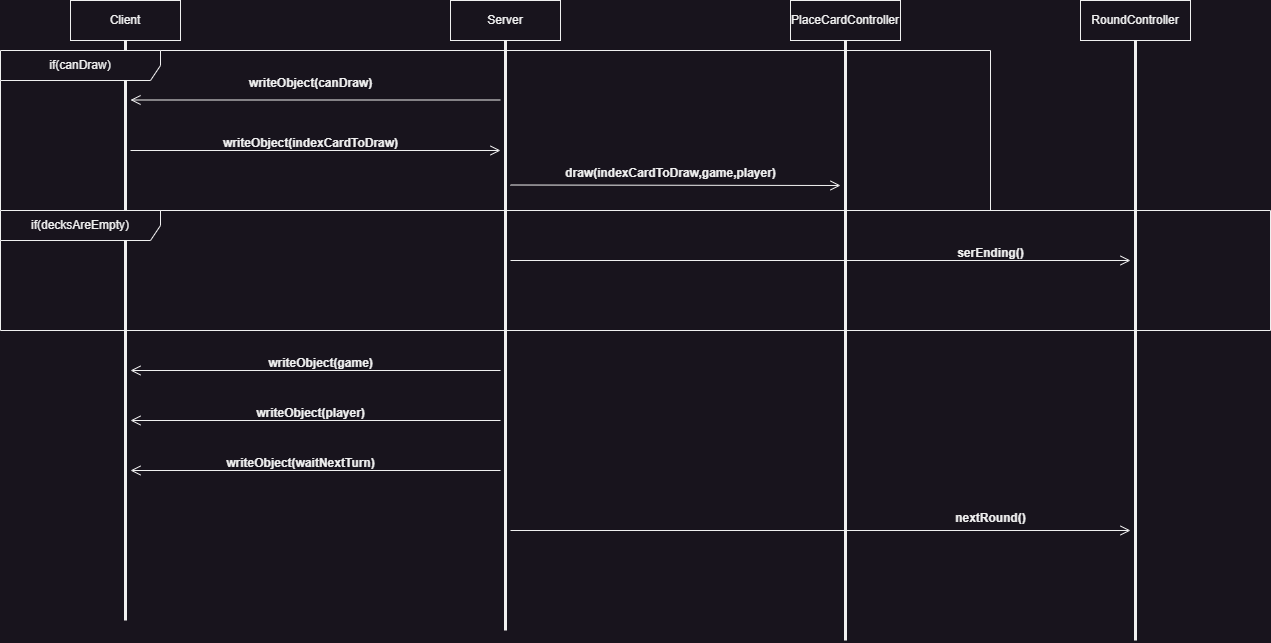

The diagram above was exported from draw.io. Its source (the exported page's mxGraphModel, read from the mxfile embedded in the PNG):
<mxGraphModel dx="1434" dy="844" grid="1" gridSize="10" guides="1" tooltips="1" connect="1" arrows="1" fold="1" page="1" pageScale="1" pageWidth="1654" pageHeight="1169" math="0" shadow="0">
  <root>
    <mxCell id="0" />
    <mxCell id="1" parent="0" />
    <mxCell id="VLiLNnf3IKtet_BzHugP-2" value="Client" style="html=1;whiteSpace=wrap;" vertex="1" parent="1">
      <mxGeometry x="200" y="80" width="110" height="40" as="geometry" />
    </mxCell>
    <mxCell id="VLiLNnf3IKtet_BzHugP-3" value="Server" style="html=1;whiteSpace=wrap;" vertex="1" parent="1">
      <mxGeometry x="580" y="80" width="110" height="40" as="geometry" />
    </mxCell>
    <mxCell id="VLiLNnf3IKtet_BzHugP-4" value="PlaceCardController" style="html=1;whiteSpace=wrap;" vertex="1" parent="1">
      <mxGeometry x="920" y="80" width="110" height="40" as="geometry" />
    </mxCell>
    <mxCell id="VLiLNnf3IKtet_BzHugP-5" value="" style="endArrow=none;startArrow=none;endFill=0;startFill=0;endSize=8;html=1;verticalAlign=bottom;labelBackgroundColor=none;strokeWidth=3;rounded=0;exitX=0.5;exitY=1;exitDx=0;exitDy=0;" edge="1" parent="1" source="VLiLNnf3IKtet_BzHugP-2">
      <mxGeometry width="160" relative="1" as="geometry">
        <mxPoint x="370" y="250" as="sourcePoint" />
        <mxPoint x="255" y="700" as="targetPoint" />
      </mxGeometry>
    </mxCell>
    <mxCell id="VLiLNnf3IKtet_BzHugP-6" value="" style="endArrow=none;startArrow=none;endFill=0;startFill=0;endSize=8;html=1;verticalAlign=bottom;labelBackgroundColor=none;strokeWidth=3;rounded=0;exitX=0.5;exitY=1;exitDx=0;exitDy=0;" edge="1" parent="1" source="VLiLNnf3IKtet_BzHugP-3">
      <mxGeometry width="160" relative="1" as="geometry">
        <mxPoint x="560" y="430" as="sourcePoint" />
        <mxPoint x="635" y="710" as="targetPoint" />
      </mxGeometry>
    </mxCell>
    <mxCell id="VLiLNnf3IKtet_BzHugP-7" value="" style="endArrow=none;startArrow=none;endFill=0;startFill=0;endSize=8;html=1;verticalAlign=bottom;labelBackgroundColor=none;strokeWidth=3;rounded=0;exitX=0.5;exitY=1;exitDx=0;exitDy=0;" edge="1" parent="1" source="VLiLNnf3IKtet_BzHugP-4">
      <mxGeometry width="160" relative="1" as="geometry">
        <mxPoint x="560" y="430" as="sourcePoint" />
        <mxPoint x="975" y="720" as="targetPoint" />
      </mxGeometry>
    </mxCell>
    <mxCell id="VLiLNnf3IKtet_BzHugP-10" value="if(canDraw)" style="shape=umlFrame;whiteSpace=wrap;html=1;pointerEvents=0;recursiveResize=0;container=1;collapsible=0;width=160;" vertex="1" parent="1">
      <mxGeometry x="130" y="130" width="990" height="160" as="geometry" />
    </mxCell>
    <mxCell id="VLiLNnf3IKtet_BzHugP-8" value="" style="endArrow=open;startArrow=none;endFill=0;startFill=0;endSize=8;html=1;verticalAlign=bottom;labelBackgroundColor=none;strokeWidth=1;rounded=0;" edge="1" parent="VLiLNnf3IKtet_BzHugP-10">
      <mxGeometry width="160" relative="1" as="geometry">
        <mxPoint x="500" y="49.5" as="sourcePoint" />
        <mxPoint x="130" y="49.5" as="targetPoint" />
      </mxGeometry>
    </mxCell>
    <mxCell id="VLiLNnf3IKtet_BzHugP-9" value="writeObject(canDraw)" style="text;align=center;fontStyle=1;verticalAlign=middle;spacingLeft=3;spacingRight=3;strokeColor=none;rotatable=0;points=[[0,0.5],[1,0.5]];portConstraint=eastwest;html=1;" vertex="1" parent="VLiLNnf3IKtet_BzHugP-10">
      <mxGeometry x="270" y="20" width="80" height="26" as="geometry" />
    </mxCell>
    <mxCell id="VLiLNnf3IKtet_BzHugP-11" value="" style="endArrow=open;startArrow=none;endFill=0;startFill=0;endSize=8;html=1;verticalAlign=bottom;labelBackgroundColor=none;strokeWidth=1;rounded=0;" edge="1" parent="VLiLNnf3IKtet_BzHugP-10">
      <mxGeometry width="160" relative="1" as="geometry">
        <mxPoint x="130" y="100" as="sourcePoint" />
        <mxPoint x="500" y="100" as="targetPoint" />
      </mxGeometry>
    </mxCell>
    <mxCell id="VLiLNnf3IKtet_BzHugP-13" value="writeObject(indexCardToDraw)" style="text;align=center;fontStyle=1;verticalAlign=middle;spacingLeft=3;spacingRight=3;strokeColor=none;rotatable=0;points=[[0,0.5],[1,0.5]];portConstraint=eastwest;html=1;" vertex="1" parent="VLiLNnf3IKtet_BzHugP-10">
      <mxGeometry x="270" y="80" width="80" height="26" as="geometry" />
    </mxCell>
    <mxCell id="VLiLNnf3IKtet_BzHugP-15" value="" style="endArrow=open;startArrow=none;endFill=0;startFill=0;endSize=8;html=1;verticalAlign=bottom;labelBackgroundColor=none;strokeWidth=1;rounded=0;" edge="1" parent="VLiLNnf3IKtet_BzHugP-10">
      <mxGeometry width="160" relative="1" as="geometry">
        <mxPoint x="510" y="134.5" as="sourcePoint" />
        <mxPoint x="840" y="135" as="targetPoint" />
      </mxGeometry>
    </mxCell>
    <mxCell id="VLiLNnf3IKtet_BzHugP-16" value="draw(indexCardToDraw,game,player)" style="text;align=center;fontStyle=1;verticalAlign=middle;spacingLeft=3;spacingRight=3;strokeColor=none;rotatable=0;points=[[0,0.5],[1,0.5]];portConstraint=eastwest;html=1;" vertex="1" parent="VLiLNnf3IKtet_BzHugP-10">
      <mxGeometry x="630" y="110" width="80" height="26" as="geometry" />
    </mxCell>
    <mxCell id="VLiLNnf3IKtet_BzHugP-17" value="if(decksAreEmpty)" style="shape=umlFrame;whiteSpace=wrap;html=1;pointerEvents=0;recursiveResize=0;container=1;collapsible=0;width=160;" vertex="1" parent="1">
      <mxGeometry x="130" y="290" width="1270" height="120" as="geometry" />
    </mxCell>
    <mxCell id="VLiLNnf3IKtet_BzHugP-24" value="serEnding()" style="text;align=center;fontStyle=1;verticalAlign=middle;spacingLeft=3;spacingRight=3;strokeColor=none;rotatable=0;points=[[0,0.5],[1,0.5]];portConstraint=eastwest;html=1;" vertex="1" parent="VLiLNnf3IKtet_BzHugP-17">
      <mxGeometry x="950" y="30" width="80" height="26" as="geometry" />
    </mxCell>
    <mxCell id="VLiLNnf3IKtet_BzHugP-20" value="RoundController" style="html=1;whiteSpace=wrap;" vertex="1" parent="1">
      <mxGeometry x="1210" y="80" width="110" height="40" as="geometry" />
    </mxCell>
    <mxCell id="VLiLNnf3IKtet_BzHugP-21" value="" style="endArrow=none;startArrow=none;endFill=0;startFill=0;endSize=8;html=1;verticalAlign=bottom;labelBackgroundColor=none;strokeWidth=3;rounded=0;exitX=0.5;exitY=1;exitDx=0;exitDy=0;" edge="1" parent="1" source="VLiLNnf3IKtet_BzHugP-20">
      <mxGeometry width="160" relative="1" as="geometry">
        <mxPoint x="730" y="450" as="sourcePoint" />
        <mxPoint x="1265" y="720" as="targetPoint" />
      </mxGeometry>
    </mxCell>
    <mxCell id="VLiLNnf3IKtet_BzHugP-22" value="" style="endArrow=open;startArrow=none;endFill=0;startFill=0;endSize=8;html=1;verticalAlign=bottom;labelBackgroundColor=none;strokeWidth=1;rounded=0;" edge="1" parent="1">
      <mxGeometry width="160" relative="1" as="geometry">
        <mxPoint x="640" y="340" as="sourcePoint" />
        <mxPoint x="1260" y="340" as="targetPoint" />
      </mxGeometry>
    </mxCell>
    <mxCell id="VLiLNnf3IKtet_BzHugP-25" value="" style="endArrow=open;startArrow=none;endFill=0;startFill=0;endSize=8;html=1;verticalAlign=bottom;labelBackgroundColor=none;strokeWidth=1;rounded=0;" edge="1" parent="1">
      <mxGeometry width="160" relative="1" as="geometry">
        <mxPoint x="630" y="450" as="sourcePoint" />
        <mxPoint x="260" y="450" as="targetPoint" />
      </mxGeometry>
    </mxCell>
    <mxCell id="VLiLNnf3IKtet_BzHugP-26" value="" style="endArrow=open;startArrow=none;endFill=0;startFill=0;endSize=8;html=1;verticalAlign=bottom;labelBackgroundColor=none;strokeWidth=1;rounded=0;" edge="1" parent="1">
      <mxGeometry width="160" relative="1" as="geometry">
        <mxPoint x="630" y="500" as="sourcePoint" />
        <mxPoint x="260" y="500" as="targetPoint" />
      </mxGeometry>
    </mxCell>
    <mxCell id="VLiLNnf3IKtet_BzHugP-27" value="" style="endArrow=open;startArrow=none;endFill=0;startFill=0;endSize=8;html=1;verticalAlign=bottom;labelBackgroundColor=none;strokeWidth=1;rounded=0;" edge="1" parent="1">
      <mxGeometry width="160" relative="1" as="geometry">
        <mxPoint x="630" y="550" as="sourcePoint" />
        <mxPoint x="260" y="550" as="targetPoint" />
      </mxGeometry>
    </mxCell>
    <mxCell id="VLiLNnf3IKtet_BzHugP-28" value="writeObject(game)" style="text;align=center;fontStyle=1;verticalAlign=middle;spacingLeft=3;spacingRight=3;strokeColor=none;rotatable=0;points=[[0,0.5],[1,0.5]];portConstraint=eastwest;html=1;" vertex="1" parent="1">
      <mxGeometry x="410" y="430" width="80" height="26" as="geometry" />
    </mxCell>
    <mxCell id="VLiLNnf3IKtet_BzHugP-29" value="writeObject(player)" style="text;align=center;fontStyle=1;verticalAlign=middle;spacingLeft=3;spacingRight=3;strokeColor=none;rotatable=0;points=[[0,0.5],[1,0.5]];portConstraint=eastwest;html=1;" vertex="1" parent="1">
      <mxGeometry x="400" y="480" width="80" height="26" as="geometry" />
    </mxCell>
    <mxCell id="VLiLNnf3IKtet_BzHugP-30" value="writeObject(waitNextTurn)" style="text;align=center;fontStyle=1;verticalAlign=middle;spacingLeft=3;spacingRight=3;strokeColor=none;rotatable=0;points=[[0,0.5],[1,0.5]];portConstraint=eastwest;html=1;" vertex="1" parent="1">
      <mxGeometry x="390" y="530" width="80" height="26" as="geometry" />
    </mxCell>
    <mxCell id="VLiLNnf3IKtet_BzHugP-31" value="" style="endArrow=open;startArrow=none;endFill=0;startFill=0;endSize=8;html=1;verticalAlign=bottom;labelBackgroundColor=none;strokeWidth=1;rounded=0;" edge="1" parent="1">
      <mxGeometry width="160" relative="1" as="geometry">
        <mxPoint x="640" y="610" as="sourcePoint" />
        <mxPoint x="1260" y="610" as="targetPoint" />
      </mxGeometry>
    </mxCell>
    <mxCell id="VLiLNnf3IKtet_BzHugP-32" value="nextRound()" style="text;align=center;fontStyle=1;verticalAlign=middle;spacingLeft=3;spacingRight=3;strokeColor=none;rotatable=0;points=[[0,0.5],[1,0.5]];portConstraint=eastwest;html=1;" vertex="1" parent="1">
      <mxGeometry x="1080" y="585" width="80" height="26" as="geometry" />
    </mxCell>
  </root>
</mxGraphModel>